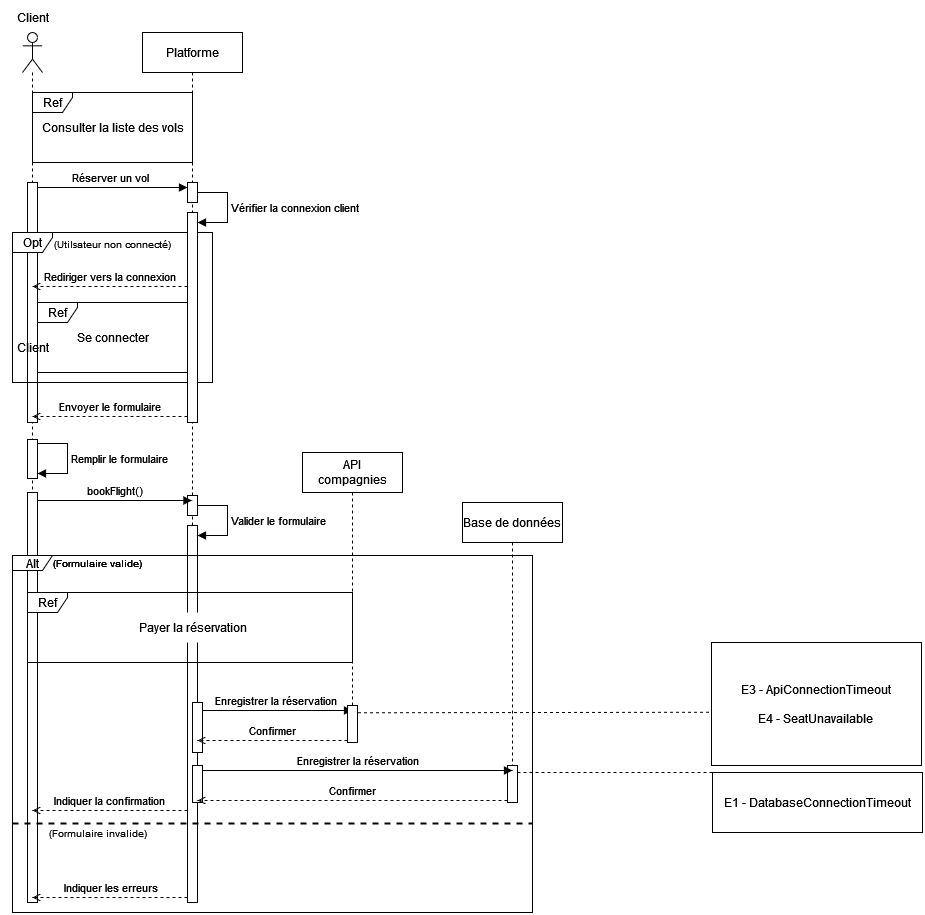

The diagram above was exported from draw.io. Its source (the exported page's mxGraphModel, read from the mxfile embedded in the PNG):
<mxGraphModel dx="1434" dy="805" grid="1" gridSize="10" guides="1" tooltips="1" connect="1" arrows="1" fold="1" page="1" pageScale="1" pageWidth="827" pageHeight="1169" math="0" shadow="0">
  <root>
    <mxCell id="0" />
    <mxCell id="1" parent="0" />
    <mxCell id="p3IjEfphnCMZs8gyzTxt-1" value="" style="shape=umlLifeline;perimeter=lifelinePerimeter;whiteSpace=wrap;html=1;container=1;dropTarget=0;collapsible=0;recursiveResize=0;outlineConnect=0;portConstraint=eastwest;newEdgeStyle={&quot;curved&quot;:0,&quot;rounded&quot;:0};participant=umlActor;" parent="1" vertex="1">
      <mxGeometry x="70" y="40" width="20" height="870" as="geometry" />
    </mxCell>
    <mxCell id="x-TXtx_TEKMGhJPloPQ2-41" value="" style="html=1;points=[[0,0,0,0,5],[0,1,0,0,-5],[1,0,0,0,5],[1,1,0,0,-5]];perimeter=orthogonalPerimeter;outlineConnect=0;targetShapes=umlLifeline;portConstraint=eastwest;newEdgeStyle={&quot;curved&quot;:0,&quot;rounded&quot;:0};" parent="p3IjEfphnCMZs8gyzTxt-1" vertex="1">
      <mxGeometry x="5" y="407" width="10" height="39" as="geometry" />
    </mxCell>
    <mxCell id="p3IjEfphnCMZs8gyzTxt-3" value="Client" style="text;html=1;align=center;verticalAlign=middle;resizable=0;points=[];autosize=1;strokeColor=none;fillColor=none;" parent="1" vertex="1">
      <mxGeometry x="50" y="10" width="60" height="30" as="geometry" />
    </mxCell>
    <mxCell id="p3IjEfphnCMZs8gyzTxt-4" value="Platforme" style="shape=umlLifeline;perimeter=lifelinePerimeter;whiteSpace=wrap;html=1;container=1;dropTarget=0;collapsible=0;recursiveResize=0;outlineConnect=0;portConstraint=eastwest;newEdgeStyle={&quot;curved&quot;:0,&quot;rounded&quot;:0};" parent="1" vertex="1">
      <mxGeometry x="190" y="40" width="100" height="870" as="geometry" />
    </mxCell>
    <mxCell id="p3IjEfphnCMZs8gyzTxt-5" value="Base de données" style="shape=umlLifeline;perimeter=lifelinePerimeter;whiteSpace=wrap;html=1;container=1;dropTarget=0;collapsible=0;recursiveResize=0;outlineConnect=0;portConstraint=eastwest;newEdgeStyle={&quot;curved&quot;:0,&quot;rounded&quot;:0};" parent="1" vertex="1">
      <mxGeometry x="510" y="510" width="100" height="300" as="geometry" />
    </mxCell>
    <mxCell id="p3IjEfphnCMZs8gyzTxt-26" value="&lt;div&gt;API&lt;/div&gt;&lt;div&gt;compagnies&lt;/div&gt;" style="shape=umlLifeline;perimeter=lifelinePerimeter;whiteSpace=wrap;html=1;container=1;dropTarget=0;collapsible=0;recursiveResize=0;outlineConnect=0;portConstraint=eastwest;newEdgeStyle={&quot;curved&quot;:0,&quot;rounded&quot;:0};" parent="1" vertex="1">
      <mxGeometry x="350" y="460" width="100" height="290" as="geometry" />
    </mxCell>
    <mxCell id="brDJpOU5_1LczlPiOUEb-4" value="Ref" style="shape=umlFrame;whiteSpace=wrap;html=1;pointerEvents=0;width=40;height=20;fillStyle=solid;gradientColor=none;" parent="1" vertex="1">
      <mxGeometry x="80" y="100" width="160" height="70" as="geometry" />
    </mxCell>
    <mxCell id="brDJpOU5_1LczlPiOUEb-5" value="Consulter la liste des vols" style="text;html=1;align=center;verticalAlign=middle;resizable=0;points=[];autosize=1;strokeColor=none;fillColor=none;" parent="1" vertex="1">
      <mxGeometry x="75" y="120" width="170" height="30" as="geometry" />
    </mxCell>
    <mxCell id="DBQAXySfgQQ_zl5MfuCM-1" value="Réserver un vol" style="html=1;verticalAlign=bottom;endArrow=block;curved=0;rounded=0;entryX=0;entryY=0;entryDx=0;entryDy=5;" parent="1" edge="1">
      <mxGeometry x="0.0019" relative="1" as="geometry">
        <mxPoint x="80" y="195" as="sourcePoint" />
        <mxPoint x="235" y="195" as="targetPoint" />
        <mxPoint as="offset" />
      </mxGeometry>
    </mxCell>
    <mxCell id="DBQAXySfgQQ_zl5MfuCM-3" value="" style="html=1;points=[[0,0,0,0,5],[0,1,0,0,-5],[1,0,0,0,5],[1,1,0,0,-5]];perimeter=orthogonalPerimeter;outlineConnect=0;targetShapes=umlLifeline;portConstraint=eastwest;newEdgeStyle={&quot;curved&quot;:0,&quot;rounded&quot;:0};" parent="1" vertex="1">
      <mxGeometry x="75" y="190" width="10" height="240" as="geometry" />
    </mxCell>
    <mxCell id="DBQAXySfgQQ_zl5MfuCM-4" value="" style="html=1;points=[[0,0,0,0,5],[0,1,0,0,-5],[1,0,0,0,5],[1,1,0,0,-5]];perimeter=orthogonalPerimeter;outlineConnect=0;targetShapes=umlLifeline;portConstraint=eastwest;newEdgeStyle={&quot;curved&quot;:0,&quot;rounded&quot;:0};" parent="1" vertex="1">
      <mxGeometry x="235" y="190" width="10" height="20" as="geometry" />
    </mxCell>
    <mxCell id="DBQAXySfgQQ_zl5MfuCM-5" value="Opt" style="shape=umlFrame;whiteSpace=wrap;html=1;pointerEvents=0;width=40;height=20;fillStyle=solid;gradientColor=none;" parent="1" vertex="1">
      <mxGeometry x="60" y="240" width="200" height="150" as="geometry" />
    </mxCell>
    <mxCell id="DBQAXySfgQQ_zl5MfuCM-7" value="&lt;font style=&quot;font-size: 10px;&quot;&gt;(Utilsateur non connecté)&lt;br&gt;&lt;/font&gt;" style="text;html=1;align=center;verticalAlign=middle;resizable=0;points=[];autosize=1;strokeColor=none;fillColor=none;" parent="1" vertex="1">
      <mxGeometry x="90" y="236" width="140" height="30" as="geometry" />
    </mxCell>
    <mxCell id="DBQAXySfgQQ_zl5MfuCM-8" value="" style="html=1;points=[[0,0,0,0,5],[0,1,0,0,-5],[1,0,0,0,5],[1,1,0,0,-5]];perimeter=orthogonalPerimeter;outlineConnect=0;targetShapes=umlLifeline;portConstraint=eastwest;newEdgeStyle={&quot;curved&quot;:0,&quot;rounded&quot;:0};" parent="1" vertex="1">
      <mxGeometry x="235" y="220" width="10" height="210" as="geometry" />
    </mxCell>
    <mxCell id="DBQAXySfgQQ_zl5MfuCM-9" value="Vérifier la connexion client" style="html=1;align=left;spacingLeft=2;endArrow=block;rounded=0;edgeStyle=orthogonalEdgeStyle;curved=0;rounded=0;" parent="1" target="DBQAXySfgQQ_zl5MfuCM-8" edge="1">
      <mxGeometry relative="1" as="geometry">
        <mxPoint x="245" y="200" as="sourcePoint" />
        <Array as="points">
          <mxPoint x="275" y="230" />
        </Array>
      </mxGeometry>
    </mxCell>
    <mxCell id="DBQAXySfgQQ_zl5MfuCM-10" value="Ref" style="shape=umlFrame;whiteSpace=wrap;html=1;pointerEvents=0;width=40;height=20;fillStyle=solid;gradientColor=none;" parent="1" vertex="1">
      <mxGeometry x="85" y="310" width="150" height="70" as="geometry" />
    </mxCell>
    <mxCell id="DBQAXySfgQQ_zl5MfuCM-11" value="Se connecter" style="text;html=1;align=center;verticalAlign=middle;resizable=0;points=[];autosize=1;strokeColor=none;fillColor=none;" parent="1" vertex="1">
      <mxGeometry x="110" y="330" width="100" height="30" as="geometry" />
    </mxCell>
    <mxCell id="DBQAXySfgQQ_zl5MfuCM-12" value="Rediriger vers la connexion" style="html=1;verticalAlign=bottom;endArrow=open;curved=0;rounded=0;entryX=0;entryY=0;entryDx=0;entryDy=5;dashed=1;endFill=0;" parent="1" edge="1">
      <mxGeometry relative="1" as="geometry">
        <mxPoint x="235" y="294" as="sourcePoint" />
        <mxPoint x="80" y="294" as="targetPoint" />
      </mxGeometry>
    </mxCell>
    <mxCell id="ds_L7BG-az7X7l4EsZTt-7" value="Envoyer le formulaire" style="html=1;verticalAlign=bottom;endArrow=open;curved=0;rounded=0;entryX=0;entryY=0;entryDx=0;entryDy=5;dashed=1;endFill=0;" parent="1" edge="1">
      <mxGeometry relative="1" as="geometry">
        <mxPoint x="235" y="424" as="sourcePoint" />
        <mxPoint x="80" y="424" as="targetPoint" />
      </mxGeometry>
    </mxCell>
    <mxCell id="ds_L7BG-az7X7l4EsZTt-9" value="" style="html=1;points=[[0,0,0,0,5],[0,1,0,0,-5],[1,0,0,0,5],[1,1,0,0,-5]];perimeter=orthogonalPerimeter;outlineConnect=0;targetShapes=umlLifeline;portConstraint=eastwest;newEdgeStyle={&quot;curved&quot;:0,&quot;rounded&quot;:0};" parent="1" vertex="1">
      <mxGeometry x="75" y="500" width="10" height="410" as="geometry" />
    </mxCell>
    <mxCell id="x-TXtx_TEKMGhJPloPQ2-28" value="Client" style="text;html=1;align=center;verticalAlign=middle;resizable=0;points=[];autosize=1;strokeColor=none;fillColor=none;" parent="1" vertex="1">
      <mxGeometry x="50" y="340" width="60" height="30" as="geometry" />
    </mxCell>
    <mxCell id="x-TXtx_TEKMGhJPloPQ2-31" value="" style="html=1;points=[[0,0,0,0,5],[0,1,0,0,-5],[1,0,0,0,5],[1,1,0,0,-5]];perimeter=orthogonalPerimeter;outlineConnect=0;targetShapes=umlLifeline;portConstraint=eastwest;newEdgeStyle={&quot;curved&quot;:0,&quot;rounded&quot;:0};" parent="1" vertex="1">
      <mxGeometry x="235" y="503" width="10" height="20" as="geometry" />
    </mxCell>
    <mxCell id="x-TXtx_TEKMGhJPloPQ2-32" value="bookFlight()" style="html=1;verticalAlign=bottom;endArrow=block;curved=0;rounded=0;exitX=1;exitY=0;exitDx=0;exitDy=5;exitPerimeter=0;" parent="1" edge="1">
      <mxGeometry x="-0.0032" relative="1" as="geometry">
        <mxPoint x="85" y="508" as="sourcePoint" />
        <mxPoint x="239.5" y="508" as="targetPoint" />
        <mxPoint as="offset" />
      </mxGeometry>
    </mxCell>
    <mxCell id="x-TXtx_TEKMGhJPloPQ2-33" value="" style="html=1;points=[[0,0,0,0,5],[0,1,0,0,-5],[1,0,0,0,5],[1,1,0,0,-5]];perimeter=orthogonalPerimeter;outlineConnect=0;targetShapes=umlLifeline;portConstraint=eastwest;newEdgeStyle={&quot;curved&quot;:0,&quot;rounded&quot;:0};" parent="1" vertex="1">
      <mxGeometry x="235" y="533" width="10" height="377" as="geometry" />
    </mxCell>
    <mxCell id="x-TXtx_TEKMGhJPloPQ2-34" value="Valider le formulaire" style="html=1;align=left;spacingLeft=2;endArrow=block;rounded=0;edgeStyle=orthogonalEdgeStyle;curved=0;rounded=0;" parent="1" target="x-TXtx_TEKMGhJPloPQ2-33" edge="1">
      <mxGeometry relative="1" as="geometry">
        <mxPoint x="245" y="513" as="sourcePoint" />
        <Array as="points">
          <mxPoint x="275" y="543" />
        </Array>
      </mxGeometry>
    </mxCell>
    <mxCell id="x-TXtx_TEKMGhJPloPQ2-35" value="Alt" style="shape=umlFrame;whiteSpace=wrap;html=1;pointerEvents=0;width=40;height=15;" parent="1" vertex="1">
      <mxGeometry x="60" y="563" width="520" height="357" as="geometry" />
    </mxCell>
    <mxCell id="x-TXtx_TEKMGhJPloPQ2-36" value="&lt;font style=&quot;font-size: 10px;&quot;&gt;(Formulaire valide)&lt;br&gt;&lt;/font&gt;" style="text;html=1;align=center;verticalAlign=middle;resizable=0;points=[];autosize=1;strokeColor=none;fillColor=none;" parent="1" vertex="1">
      <mxGeometry x="90" y="555" width="110" height="30" as="geometry" />
    </mxCell>
    <mxCell id="x-TXtx_TEKMGhJPloPQ2-37" value="" style="line;strokeWidth=2;fillColor=none;align=left;verticalAlign=middle;spacingTop=-1;spacingLeft=3;spacingRight=3;rotatable=0;labelPosition=right;points=[];portConstraint=eastwest;strokeColor=inherit;dashed=1;" parent="1" vertex="1">
      <mxGeometry x="60" y="827" width="520" height="8" as="geometry" />
    </mxCell>
    <mxCell id="x-TXtx_TEKMGhJPloPQ2-38" value="Enregistrer la réservation" style="html=1;verticalAlign=bottom;endArrow=block;curved=0;rounded=0;exitX=1;exitY=0;exitDx=0;exitDy=5;exitPerimeter=0;" parent="1" edge="1">
      <mxGeometry relative="1" as="geometry">
        <mxPoint x="245" y="718" as="sourcePoint" />
        <mxPoint x="400" y="718" as="targetPoint" />
      </mxGeometry>
    </mxCell>
    <mxCell id="x-TXtx_TEKMGhJPloPQ2-39" value="" style="html=1;points=[[0,0,0,0,5],[0,1,0,0,-5],[1,0,0,0,5],[1,1,0,0,-5]];perimeter=orthogonalPerimeter;outlineConnect=0;targetShapes=umlLifeline;portConstraint=eastwest;newEdgeStyle={&quot;curved&quot;:0,&quot;rounded&quot;:0};" parent="1" vertex="1">
      <mxGeometry x="395" y="713" width="10" height="37" as="geometry" />
    </mxCell>
    <mxCell id="x-TXtx_TEKMGhJPloPQ2-40" value="Indiquer la confirmation" style="html=1;verticalAlign=bottom;endArrow=open;curved=0;rounded=0;endFill=0;dashed=1;" parent="1" source="x-TXtx_TEKMGhJPloPQ2-33" edge="1">
      <mxGeometry relative="1" as="geometry">
        <mxPoint x="235" y="818" as="sourcePoint" />
        <mxPoint x="80" y="818" as="targetPoint" />
      </mxGeometry>
    </mxCell>
    <mxCell id="x-TXtx_TEKMGhJPloPQ2-42" value="Remplir le formulaire" style="html=1;align=left;spacingLeft=2;endArrow=block;rounded=0;edgeStyle=orthogonalEdgeStyle;curved=0;rounded=0;" parent="1" edge="1">
      <mxGeometry relative="1" as="geometry">
        <mxPoint x="85" y="451" as="sourcePoint" />
        <Array as="points">
          <mxPoint x="115" y="481" />
        </Array>
        <mxPoint x="85" y="481" as="targetPoint" />
      </mxGeometry>
    </mxCell>
    <mxCell id="x-TXtx_TEKMGhJPloPQ2-43" value="" style="html=1;points=[[0,0,0,0,5],[0,1,0,0,-5],[1,0,0,0,5],[1,1,0,0,-5]];perimeter=orthogonalPerimeter;outlineConnect=0;targetShapes=umlLifeline;portConstraint=eastwest;newEdgeStyle={&quot;curved&quot;:0,&quot;rounded&quot;:0};" parent="1" vertex="1">
      <mxGeometry x="240" y="710" width="10" height="50" as="geometry" />
    </mxCell>
    <mxCell id="x-TXtx_TEKMGhJPloPQ2-45" value="&lt;font style=&quot;font-size: 10px;&quot;&gt;(Formulaire invalide)&lt;br&gt;&lt;/font&gt;" style="text;html=1;align=center;verticalAlign=middle;resizable=0;points=[];autosize=1;strokeColor=none;fillColor=none;" parent="1" vertex="1">
      <mxGeometry x="85" y="825" width="120" height="30" as="geometry" />
    </mxCell>
    <mxCell id="x-TXtx_TEKMGhJPloPQ2-46" value="Confirmer" style="html=1;verticalAlign=bottom;endArrow=open;curved=0;rounded=0;exitX=1;exitY=0;exitDx=0;exitDy=5;exitPerimeter=0;endFill=0;dashed=1;" parent="1" edge="1">
      <mxGeometry relative="1" as="geometry">
        <mxPoint x="395" y="748" as="sourcePoint" />
        <mxPoint x="245" y="748" as="targetPoint" />
      </mxGeometry>
    </mxCell>
    <mxCell id="x-TXtx_TEKMGhJPloPQ2-47" value="Indiquer les erreurs" style="html=1;verticalAlign=bottom;endArrow=open;curved=0;rounded=0;exitX=0;exitY=1;exitDx=0;exitDy=-5;exitPerimeter=0;endFill=0;dashed=1;" parent="1" edge="1">
      <mxGeometry x="-0.0019" relative="1" as="geometry">
        <mxPoint x="235" y="905" as="sourcePoint" />
        <mxPoint x="80" y="905" as="targetPoint" />
        <mxPoint as="offset" />
      </mxGeometry>
    </mxCell>
    <mxCell id="x-TXtx_TEKMGhJPloPQ2-49" value="&lt;font style=&quot;font-size: 10px;&quot;&gt;(Formulaire valide)&lt;br&gt;&lt;/font&gt;" style="text;html=1;align=center;verticalAlign=middle;resizable=0;points=[];autosize=1;strokeColor=none;fillColor=none;" parent="1" vertex="1">
      <mxGeometry x="90" y="555" width="110" height="30" as="geometry" />
    </mxCell>
    <mxCell id="x-TXtx_TEKMGhJPloPQ2-55" value="" style="html=1;points=[[0,0,0,0,5],[0,1,0,0,-5],[1,0,0,0,5],[1,1,0,0,-5]];perimeter=orthogonalPerimeter;outlineConnect=0;targetShapes=umlLifeline;portConstraint=eastwest;newEdgeStyle={&quot;curved&quot;:0,&quot;rounded&quot;:0};" parent="1" vertex="1">
      <mxGeometry x="240" y="773" width="10" height="37" as="geometry" />
    </mxCell>
    <mxCell id="x-TXtx_TEKMGhJPloPQ2-54" value="Confirmer" style="html=1;verticalAlign=bottom;endArrow=open;curved=0;rounded=0;exitX=1;exitY=0;exitDx=0;exitDy=5;exitPerimeter=0;dashed=1;endFill=0;" parent="1" edge="1">
      <mxGeometry relative="1" as="geometry">
        <mxPoint x="555" y="808" as="sourcePoint" />
        <mxPoint x="245" y="808" as="targetPoint" />
      </mxGeometry>
    </mxCell>
    <mxCell id="x-TXtx_TEKMGhJPloPQ2-53" value="" style="html=1;points=[[0,0,0,0,5],[0,1,0,0,-5],[1,0,0,0,5],[1,1,0,0,-5]];perimeter=orthogonalPerimeter;outlineConnect=0;targetShapes=umlLifeline;portConstraint=eastwest;newEdgeStyle={&quot;curved&quot;:0,&quot;rounded&quot;:0};" parent="1" vertex="1">
      <mxGeometry x="555" y="773" width="10" height="37" as="geometry" />
    </mxCell>
    <mxCell id="x-TXtx_TEKMGhJPloPQ2-52" value="Enregistrer la réservation" style="html=1;verticalAlign=bottom;endArrow=block;curved=0;rounded=0;exitX=1;exitY=0;exitDx=0;exitDy=5;exitPerimeter=0;" parent="1" edge="1">
      <mxGeometry relative="1" as="geometry">
        <mxPoint x="250" y="778" as="sourcePoint" />
        <mxPoint x="560" y="778" as="targetPoint" />
      </mxGeometry>
    </mxCell>
    <mxCell id="x-TXtx_TEKMGhJPloPQ2-56" value="Ref" style="shape=umlFrame;whiteSpace=wrap;html=1;pointerEvents=0;width=40;height=20;fillStyle=solid;gradientColor=none;" parent="1" vertex="1">
      <mxGeometry x="75" y="600" width="325" height="70" as="geometry" />
    </mxCell>
    <mxCell id="x-TXtx_TEKMGhJPloPQ2-57" value="Payer la réservation" style="text;html=1;align=center;verticalAlign=middle;resizable=0;points=[];autosize=1;strokeColor=none;fillColor=default;" parent="1" vertex="1">
      <mxGeometry x="175" y="620" width="130" height="30" as="geometry" />
    </mxCell>
    <mxCell id="rcRlhZ_x7eNScPX0RPXN-1" value="" style="endArrow=none;html=1;rounded=0;entryX=0.9;entryY=0.5;entryDx=0;entryDy=0;entryPerimeter=0;exitX=0;exitY=0;exitDx=0;exitDy=0;dashed=1;endFill=0;" parent="1" source="rcRlhZ_x7eNScPX0RPXN-2" edge="1">
      <mxGeometry width="50" height="50" relative="1" as="geometry">
        <mxPoint x="760" y="795" as="sourcePoint" />
        <mxPoint x="564.9999999999998" y="779.9999999999999" as="targetPoint" />
      </mxGeometry>
    </mxCell>
    <mxCell id="rcRlhZ_x7eNScPX0RPXN-2" value="&lt;div&gt;E1 - DatabaseConnectionTimeout&lt;/div&gt;" style="rounded=0;whiteSpace=wrap;html=1;" parent="1" vertex="1">
      <mxGeometry x="760" y="780" width="210" height="60" as="geometry" />
    </mxCell>
    <mxCell id="ijYas6eCme6EahIWNy20-1" value="" style="endArrow=none;html=1;rounded=0;exitX=-0.012;exitY=0.567;exitDx=0;exitDy=0;dashed=1;entryX=1.036;entryY=0.142;entryDx=0;entryDy=0;entryPerimeter=0;exitPerimeter=0;" parent="1" source="ijYas6eCme6EahIWNy20-2" edge="1">
      <mxGeometry width="50" height="50" relative="1" as="geometry">
        <mxPoint x="758.7900000000002" y="721.876" as="sourcePoint" />
        <mxPoint x="404.3599999999999" y="720.2539999999999" as="targetPoint" />
      </mxGeometry>
    </mxCell>
    <mxCell id="ijYas6eCme6EahIWNy20-2" value="&lt;div&gt;E3 - ApiConnectionTimeout&lt;span id=&quot;docs-internal-guid-857d24eb-7fff-71b3-000b-2bc37ff15750&quot;&gt;&lt;/span&gt;&lt;/div&gt;&lt;div&gt;&lt;br&gt;&lt;/div&gt;&lt;div&gt;E4 - SeatUnavailable&lt;br&gt;&lt;/div&gt;" style="rounded=0;whiteSpace=wrap;html=1;" parent="1" vertex="1">
      <mxGeometry x="759" y="650" width="210" height="123" as="geometry" />
    </mxCell>
  </root>
</mxGraphModel>